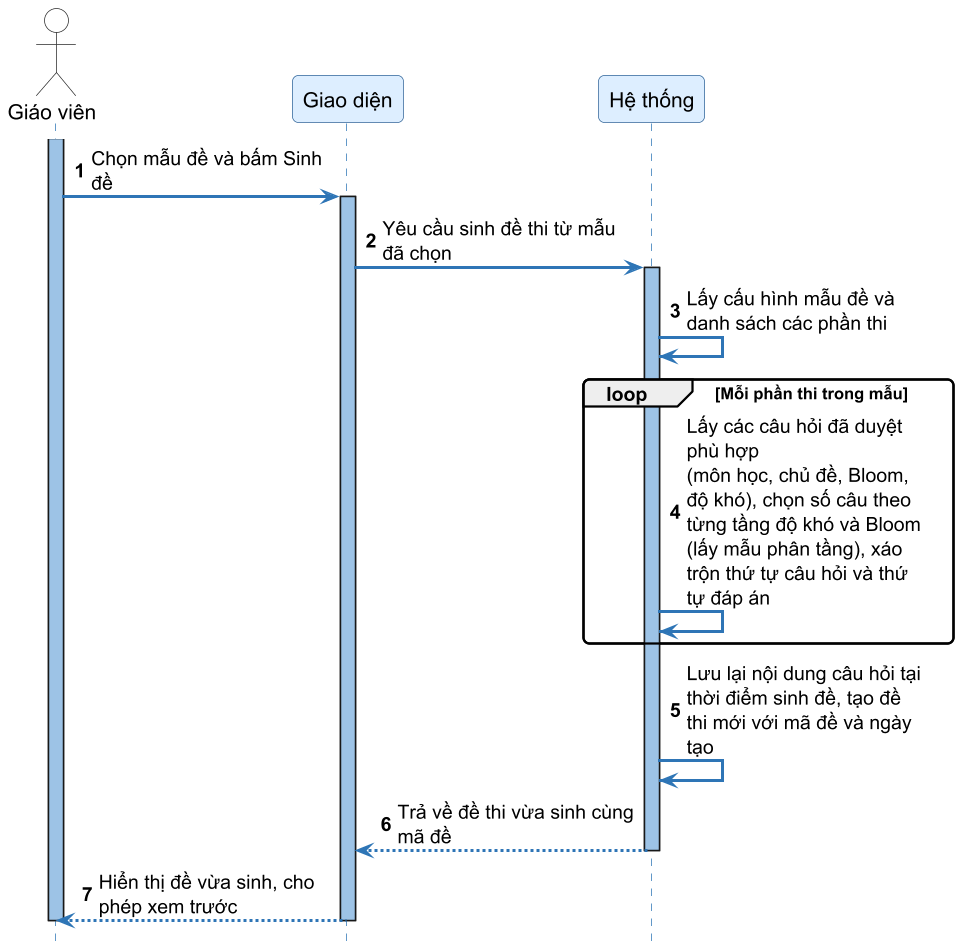

The diagram above was rendered by PlantUML. Its source (embedded in the PNG):
@startuml SD29_sinh_de_thi_tu_mau
skinparamlocked dpi 144
autonumber
skinparam sequenceArrowThickness 2
skinparam roundcorner 8
skinparam maxmessagesize 160
skinparam sequence {
    ArrowColor #2E75B6
    ActorBorderColor #333333
    LifeLineBorderColor #2E75B6
    LifeLineBackgroundColor #9DC3E6
    ParticipantBorderColor #336699
    ParticipantBackgroundColor #DDEEFF
    ParticipantFontSize 14
    ParticipantFontName "DejaVu Sans"
    ActorBackgroundColor White
    ActorFontName "DejaVu Sans"
    ActorFontSize 14
    NoteBackgroundColor #FFFFCC
    NoteBorderColor #CCCC00
}
skinparam fontname "DejaVu Sans"
hide footbox

actor "Giáo viên" as Teacher
participant "Giao diện" as FE
participant "Hệ thống" as SYS

activate Teacher
Teacher -> FE ++ : Chọn mẫu đề và bấm Sinh đề
FE -> SYS ++ : Yêu cầu sinh đề thi từ mẫu đã chọn
SYS -> SYS : Lấy cấu hình mẫu đề và danh sách các phần thi

loop Mỗi phần thi trong mẫu
    SYS -> SYS : Lấy các câu hỏi đã duyệt phù hợp\n(môn học, chủ đề, Bloom, độ khó), chọn số câu theo từng tầng độ khó và Bloom\n(lấy mẫu phân tầng), xáo trộn thứ tự câu hỏi và thứ tự đáp án
end

SYS -> SYS : Lưu lại nội dung câu hỏi tại thời điểm sinh đề, tạo đề thi mới với mã đề và ngày tạo

SYS --> FE -- : Trả về đề thi vừa sinh cùng mã đề
FE --> Teacher : Hiển thị đề vừa sinh, cho phép xem trước
deactivate FE
deactivate Teacher

@enduml